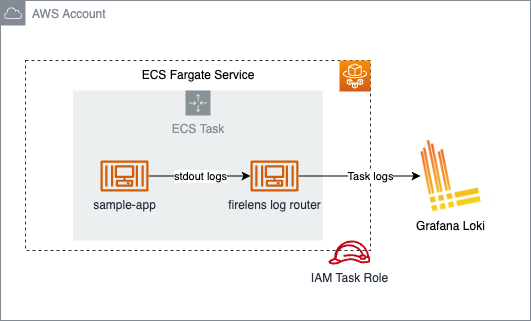

The diagram above was exported from draw.io. Its source (the exported page's mxGraphModel, read from the mxfile embedded in the PNG):
<mxGraphModel dx="1390" dy="536" grid="1" gridSize="10" guides="1" tooltips="1" connect="1" arrows="1" fold="1" page="1" pageScale="1" pageWidth="827" pageHeight="1169" math="0" shadow="0">
  <root>
    <mxCell id="0" />
    <mxCell id="1" parent="0" />
    <mxCell id="4--wvnqiVwRgEIZKeNvX-1" value="AWS Account" style="sketch=0;outlineConnect=0;gradientColor=none;html=1;whiteSpace=wrap;fontSize=12;fontStyle=0;shape=mxgraph.aws4.group;grIcon=mxgraph.aws4.group_aws_cloud;strokeColor=#858B94;fillColor=none;verticalAlign=top;align=left;spacingLeft=30;fontColor=#858B94;dashed=0;" vertex="1" parent="1">
      <mxGeometry x="90" y="100" width="530" height="320" as="geometry" />
    </mxCell>
    <mxCell id="4--wvnqiVwRgEIZKeNvX-2" value="" style="rounded=0;whiteSpace=wrap;html=1;strokeColor=#333333;fontColor=#333333;fillColor=none;dashed=1;" vertex="1" parent="1">
      <mxGeometry x="115" y="160" width="345" height="190" as="geometry" />
    </mxCell>
    <mxCell id="4--wvnqiVwRgEIZKeNvX-3" value="ECS Task" style="sketch=0;outlineConnect=0;gradientColor=none;html=1;whiteSpace=wrap;fontSize=12;fontStyle=0;shape=mxgraph.aws4.groupCenter;grIcon=mxgraph.aws4.group_auto_scaling_group;grStroke=0;strokeColor=#879196;fillColor=#ECEFEF;verticalAlign=top;align=center;fontColor=#879196;dashed=0;spacingTop=25;" vertex="1" parent="1">
      <mxGeometry x="162.5" y="190" width="250" height="150" as="geometry" />
    </mxCell>
    <mxCell id="4--wvnqiVwRgEIZKeNvX-4" style="edgeStyle=orthogonalEdgeStyle;rounded=1;orthogonalLoop=1;jettySize=auto;html=1;entryX=0;entryY=0.5;entryDx=0;entryDy=0;entryPerimeter=0;" edge="1" parent="1" target="4--wvnqiVwRgEIZKeNvX-27">
      <mxGeometry relative="1" as="geometry">
        <Array as="points">
          <mxPoint x="790" y="313" />
        </Array>
        <mxPoint x="790" y="237" as="sourcePoint" />
      </mxGeometry>
    </mxCell>
    <mxCell id="4--wvnqiVwRgEIZKeNvX-5" value="Alert notification" style="edgeLabel;html=1;align=center;verticalAlign=middle;resizable=0;points=[];" connectable="0" vertex="1" parent="4--wvnqiVwRgEIZKeNvX-4">
      <mxGeometry x="-0.1041" y="2" relative="1" as="geometry">
        <mxPoint x="14" y="2" as="offset" />
      </mxGeometry>
    </mxCell>
    <mxCell id="4--wvnqiVwRgEIZKeNvX-9" value="Grafana Loki" style="shape=image;verticalLabelPosition=bottom;labelBackgroundColor=default;verticalAlign=top;aspect=fixed;imageAspect=0;image=https://images.g2crowd.com/uploads/product/image/social_landscape/social_landscape_175c4f82aad9f83473badb3d3a8a04e1/grafana-loki.png;clipPath=inset(1.27% 28% 0% 28%);" vertex="1" parent="1">
      <mxGeometry x="510" y="239.5" width="60.93" height="72" as="geometry" />
    </mxCell>
    <mxCell id="4--wvnqiVwRgEIZKeNvX-10" style="edgeStyle=orthogonalEdgeStyle;rounded=0;orthogonalLoop=1;jettySize=auto;html=1;fontColor=#333333;" edge="1" parent="1" target="4--wvnqiVwRgEIZKeNvX-6">
      <mxGeometry relative="1" as="geometry">
        <mxPoint x="730" y="209" as="targetPoint" />
        <mxPoint x="610.9299999999998" y="209" as="sourcePoint" />
      </mxGeometry>
    </mxCell>
    <mxCell id="4--wvnqiVwRgEIZKeNvX-11" value="Ingest Metrics" style="edgeLabel;html=1;align=center;verticalAlign=middle;resizable=0;points=[];fontColor=#000000;" vertex="1" connectable="0" parent="4--wvnqiVwRgEIZKeNvX-10">
      <mxGeometry x="-0.4109" y="2" relative="1" as="geometry">
        <mxPoint x="14" y="2" as="offset" />
      </mxGeometry>
    </mxCell>
    <mxCell id="4--wvnqiVwRgEIZKeNvX-13" value="" style="sketch=0;points=[[0,0,0],[0.25,0,0],[0.5,0,0],[0.75,0,0],[1,0,0],[0,1,0],[0.25,1,0],[0.5,1,0],[0.75,1,0],[1,1,0],[0,0.25,0],[0,0.5,0],[0,0.75,0],[1,0.25,0],[1,0.5,0],[1,0.75,0]];outlineConnect=0;fontColor=#232F3E;gradientColor=#F78E04;gradientDirection=north;fillColor=#D05C17;strokeColor=#ffffff;dashed=0;verticalLabelPosition=bottom;verticalAlign=top;align=center;html=1;fontSize=12;fontStyle=0;aspect=fixed;shape=mxgraph.aws4.resourceIcon;resIcon=mxgraph.aws4.fargate;" vertex="1" parent="1">
      <mxGeometry x="429" y="160" width="31" height="31" as="geometry" />
    </mxCell>
    <mxCell id="4--wvnqiVwRgEIZKeNvX-14" value="IAM Task Role" style="sketch=0;outlineConnect=0;fontColor=#232F3E;gradientColor=none;fillColor=#BF0816;strokeColor=none;dashed=0;verticalLabelPosition=bottom;verticalAlign=top;align=center;html=1;fontSize=12;fontStyle=0;aspect=fixed;pointerEvents=1;shape=mxgraph.aws4.role;" vertex="1" parent="1">
      <mxGeometry x="417.45" y="340" width="42.55" height="24" as="geometry" />
    </mxCell>
    <mxCell id="4--wvnqiVwRgEIZKeNvX-15" style="edgeStyle=orthogonalEdgeStyle;rounded=0;orthogonalLoop=1;jettySize=auto;html=1;fontColor=#333333;" edge="1" parent="1" source="4--wvnqiVwRgEIZKeNvX-17" target="4--wvnqiVwRgEIZKeNvX-22">
      <mxGeometry relative="1" as="geometry" />
    </mxCell>
    <mxCell id="4--wvnqiVwRgEIZKeNvX-16" value="stdout logs" style="edgeLabel;html=1;align=center;verticalAlign=middle;resizable=0;points=[];fontColor=#000000;" vertex="1" connectable="0" parent="4--wvnqiVwRgEIZKeNvX-15">
      <mxGeometry x="0.3333" y="-1" relative="1" as="geometry">
        <mxPoint x="-16" y="-1" as="offset" />
      </mxGeometry>
    </mxCell>
    <mxCell id="4--wvnqiVwRgEIZKeNvX-17" value="sample-app" style="sketch=0;outlineConnect=0;fontColor=#232F3E;gradientColor=none;fillColor=#D45B07;strokeColor=none;dashed=0;verticalLabelPosition=bottom;verticalAlign=top;align=center;html=1;fontSize=12;fontStyle=0;aspect=fixed;pointerEvents=1;shape=mxgraph.aws4.container_3;" vertex="1" parent="1">
      <mxGeometry x="190" y="260" width="48" height="31" as="geometry" />
    </mxCell>
    <mxCell id="4--wvnqiVwRgEIZKeNvX-28" style="edgeStyle=orthogonalEdgeStyle;rounded=0;orthogonalLoop=1;jettySize=auto;html=1;entryX=0;entryY=0.5;entryDx=0;entryDy=0;" edge="1" parent="1" source="4--wvnqiVwRgEIZKeNvX-22" target="4--wvnqiVwRgEIZKeNvX-9">
      <mxGeometry relative="1" as="geometry" />
    </mxCell>
    <mxCell id="4--wvnqiVwRgEIZKeNvX-29" value="Task logs" style="edgeLabel;html=1;align=center;verticalAlign=middle;resizable=0;points=[];" vertex="1" connectable="0" parent="4--wvnqiVwRgEIZKeNvX-28">
      <mxGeometry x="-0.1351" y="-1" relative="1" as="geometry">
        <mxPoint x="19" y="-1" as="offset" />
      </mxGeometry>
    </mxCell>
    <mxCell id="4--wvnqiVwRgEIZKeNvX-22" value="firelens log router" style="sketch=0;outlineConnect=0;fontColor=#232F3E;gradientColor=none;fillColor=#D45B07;strokeColor=none;dashed=0;verticalLabelPosition=bottom;verticalAlign=top;align=center;html=1;fontSize=12;fontStyle=0;aspect=fixed;pointerEvents=1;shape=mxgraph.aws4.container_3;" vertex="1" parent="1">
      <mxGeometry x="340" y="260" width="48" height="31" as="geometry" />
    </mxCell>
    <mxCell id="4--wvnqiVwRgEIZKeNvX-23" style="edgeStyle=orthogonalEdgeStyle;rounded=1;orthogonalLoop=1;jettySize=auto;html=1;entryX=1;entryY=0.5;entryDx=0;entryDy=0;entryPerimeter=0;fontColor=#000000;" edge="1" parent="1" source="4--wvnqiVwRgEIZKeNvX-25">
      <mxGeometry relative="1" as="geometry">
        <mxPoint x="798" y="208" as="targetPoint" />
      </mxGeometry>
    </mxCell>
    <mxCell id="4--wvnqiVwRgEIZKeNvX-24" value="SAML Auth&amp;nbsp;" style="edgeLabel;html=1;align=center;verticalAlign=middle;resizable=0;points=[];fontColor=#000000;" vertex="1" connectable="0" parent="4--wvnqiVwRgEIZKeNvX-23">
      <mxGeometry x="0.2121" relative="1" as="geometry">
        <mxPoint x="10" as="offset" />
      </mxGeometry>
    </mxCell>
    <mxCell id="4--wvnqiVwRgEIZKeNvX-26" value="ECS Fargate Service" style="text;html=1;strokeColor=none;fillColor=none;align=center;verticalAlign=middle;whiteSpace=wrap;rounded=0;dashed=1;fontColor=#000000;" vertex="1" parent="1">
      <mxGeometry x="217.5" y="160" width="140" height="30" as="geometry" />
    </mxCell>
  </root>
</mxGraphModel>